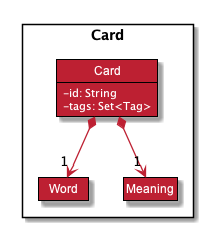

The diagram above was rendered by PlantUML. Its source (embedded in the PNG):
@startuml













skinparam BackgroundColor #FFFFFFF

skinparam Shadowing false

skinparam Class {
    FontColor #FFFFFF
    BorderThickness 1
    BorderColor #000000
    StereotypeFontColor #FFFFFF
    FontName Arial
    AttributeFontColor #FFFFFF
}

skinparam Actor {
    BorderColor #000000
    Color #000000
    FontName Arial
}

skinparam Sequence {
    MessageAlign center
    BoxFontSize 15
    BoxPadding 0
    BoxFontColor #FFFFFF
    FontName Arial
}

skinparam Participant {
    FontColor #FFFFFFF
    Padding 20
}

skinparam MinClassWidth 50
skinparam ParticipantPadding 10
skinparam Shadowing true
skinparam DefaultTextAlignment center
skinparam packageStyle Rectangle
skinparam classAttributeIconSize 0

hide footbox
hide members
hide circle
hide empty members

skinparam arrowThickness 1.3
skinparam arrowColor #BD2032
skinparam classBackgroundColor #BD2032

show members
hide empty members

Package Card <<Rectangle>>{
Class Card {
- id: String
- tags: Set<Tag>
}
Class Word
Class Meaning
}

Card *--> "1" Word
Card *--> "1" Meaning

Meaning *-LEFT[hidden]-> Word
@enduml